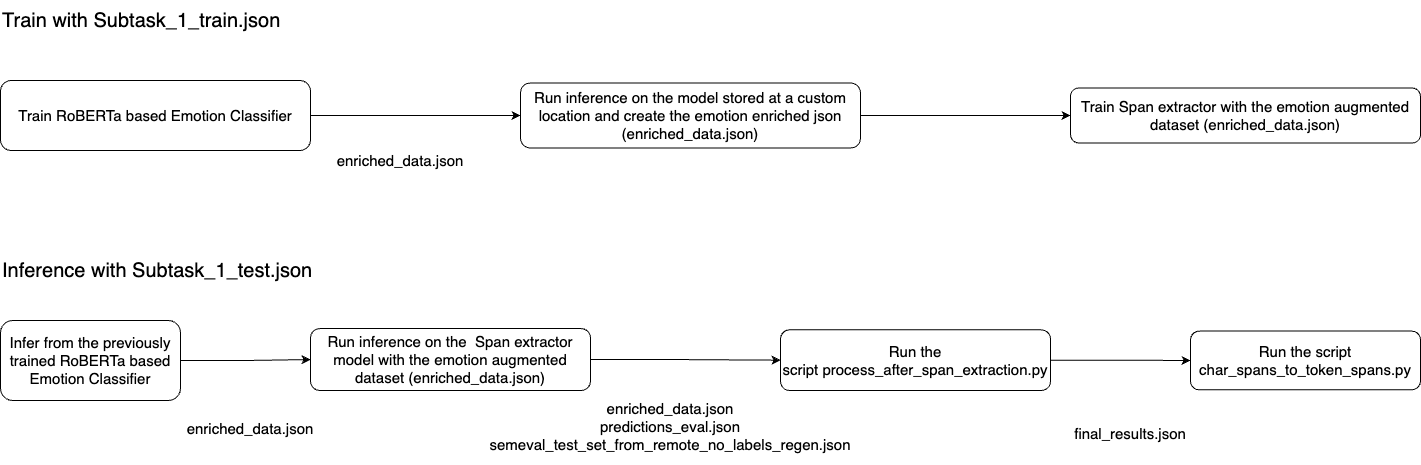

The diagram above was exported from draw.io. Its source (the exported page's mxGraphModel, read from the mxfile embedded in the PNG):
<mxGraphModel dx="2901" dy="1146" grid="1" gridSize="10" guides="1" tooltips="1" connect="1" arrows="1" fold="1" page="1" pageScale="1" pageWidth="827" pageHeight="1169" math="0" shadow="0">
  <root>
    <mxCell id="WIyWlLk6GJQsqaUBKTNV-0" />
    <mxCell id="WIyWlLk6GJQsqaUBKTNV-1" parent="WIyWlLk6GJQsqaUBKTNV-0" />
    <mxCell id="sbixfqupqhjuaZo_T2wt-7" style="edgeStyle=orthogonalEdgeStyle;rounded=0;orthogonalLoop=1;jettySize=auto;html=1;exitX=1;exitY=0.5;exitDx=0;exitDy=0;entryX=0;entryY=0.5;entryDx=0;entryDy=0;" edge="1" parent="WIyWlLk6GJQsqaUBKTNV-1" source="WIyWlLk6GJQsqaUBKTNV-3" target="sbixfqupqhjuaZo_T2wt-0">
      <mxGeometry relative="1" as="geometry" />
    </mxCell>
    <mxCell id="WIyWlLk6GJQsqaUBKTNV-3" value="&lt;font style=&quot;font-size: 15px;&quot;&gt;Train RoBERTa based Emotion Classifier&lt;/font&gt;" style="rounded=1;whiteSpace=wrap;html=1;fontSize=12;glass=0;strokeWidth=1;shadow=0;" parent="WIyWlLk6GJQsqaUBKTNV-1" vertex="1">
      <mxGeometry x="-510" y="200" width="310" height="70" as="geometry" />
    </mxCell>
    <mxCell id="sbixfqupqhjuaZo_T2wt-8" style="edgeStyle=orthogonalEdgeStyle;rounded=0;orthogonalLoop=1;jettySize=auto;html=1;entryX=0;entryY=0.5;entryDx=0;entryDy=0;" edge="1" parent="WIyWlLk6GJQsqaUBKTNV-1" source="sbixfqupqhjuaZo_T2wt-0" target="sbixfqupqhjuaZo_T2wt-2">
      <mxGeometry relative="1" as="geometry" />
    </mxCell>
    <mxCell id="sbixfqupqhjuaZo_T2wt-0" value="&lt;font style=&quot;font-size: 15px;&quot;&gt;Run inference on the model stored at a custom location and create the emotion enriched json (enriched_data.json)&lt;/font&gt;" style="rounded=1;whiteSpace=wrap;html=1;fontSize=12;glass=0;strokeWidth=1;shadow=0;" vertex="1" parent="WIyWlLk6GJQsqaUBKTNV-1">
      <mxGeometry x="10" y="202.5" width="340" height="65" as="geometry" />
    </mxCell>
    <mxCell id="sbixfqupqhjuaZo_T2wt-2" value="&lt;font style=&quot;font-size: 15px;&quot;&gt;Train Span extractor with the emotion augmented dataset (enriched_data.json)&lt;/font&gt;" style="rounded=1;whiteSpace=wrap;html=1;fontSize=12;glass=0;strokeWidth=1;shadow=0;" vertex="1" parent="WIyWlLk6GJQsqaUBKTNV-1">
      <mxGeometry x="560" y="207.5" width="350" height="55" as="geometry" />
    </mxCell>
    <mxCell id="sbixfqupqhjuaZo_T2wt-10" style="edgeStyle=orthogonalEdgeStyle;rounded=0;orthogonalLoop=1;jettySize=auto;html=1;exitX=1;exitY=0.5;exitDx=0;exitDy=0;entryX=0;entryY=0.5;entryDx=0;entryDy=0;" edge="1" parent="WIyWlLk6GJQsqaUBKTNV-1" source="sbixfqupqhjuaZo_T2wt-11" target="sbixfqupqhjuaZo_T2wt-13">
      <mxGeometry relative="1" as="geometry" />
    </mxCell>
    <mxCell id="sbixfqupqhjuaZo_T2wt-11" value="&lt;font style=&quot;font-size: 15px;&quot;&gt;Infer from the previously trained RoBERTa based Emotion Classifier&lt;/font&gt;" style="rounded=1;whiteSpace=wrap;html=1;fontSize=12;glass=0;strokeWidth=1;shadow=0;" vertex="1" parent="WIyWlLk6GJQsqaUBKTNV-1">
      <mxGeometry x="-510" y="440" width="180" height="80" as="geometry" />
    </mxCell>
    <mxCell id="sbixfqupqhjuaZo_T2wt-12" style="edgeStyle=orthogonalEdgeStyle;rounded=0;orthogonalLoop=1;jettySize=auto;html=1;entryX=0;entryY=0.5;entryDx=0;entryDy=0;" edge="1" parent="WIyWlLk6GJQsqaUBKTNV-1" source="sbixfqupqhjuaZo_T2wt-13" target="sbixfqupqhjuaZo_T2wt-14">
      <mxGeometry relative="1" as="geometry" />
    </mxCell>
    <mxCell id="sbixfqupqhjuaZo_T2wt-13" value="&lt;font style=&quot;font-size: 15px;&quot;&gt;Run inference on the&amp;nbsp; Span extractor model with the emotion augmented dataset (enriched_data.json)&lt;/font&gt;" style="rounded=1;whiteSpace=wrap;html=1;fontSize=12;glass=0;strokeWidth=1;shadow=0;" vertex="1" parent="WIyWlLk6GJQsqaUBKTNV-1">
      <mxGeometry x="-200" y="448.12" width="280" height="61.88" as="geometry" />
    </mxCell>
    <mxCell id="sbixfqupqhjuaZo_T2wt-25" style="edgeStyle=orthogonalEdgeStyle;rounded=0;orthogonalLoop=1;jettySize=auto;html=1;entryX=0;entryY=0.5;entryDx=0;entryDy=0;" edge="1" parent="WIyWlLk6GJQsqaUBKTNV-1" source="sbixfqupqhjuaZo_T2wt-14" target="sbixfqupqhjuaZo_T2wt-20">
      <mxGeometry relative="1" as="geometry" />
    </mxCell>
    <mxCell id="sbixfqupqhjuaZo_T2wt-14" value="&lt;font style=&quot;font-size: 15px;&quot;&gt;Run the script&amp;nbsp;process_after_span_extraction.py&lt;/font&gt;" style="rounded=1;whiteSpace=wrap;html=1;fontSize=12;glass=0;strokeWidth=1;shadow=0;" vertex="1" parent="WIyWlLk6GJQsqaUBKTNV-1">
      <mxGeometry x="270" y="449.37" width="270" height="60.63" as="geometry" />
    </mxCell>
    <mxCell id="sbixfqupqhjuaZo_T2wt-15" value="Inference with Subtask_1_test.json" style="text;html=1;strokeColor=none;fillColor=none;align=left;verticalAlign=middle;whiteSpace=wrap;rounded=0;fontSize=20;" vertex="1" parent="WIyWlLk6GJQsqaUBKTNV-1">
      <mxGeometry x="-510" y="370" width="350" height="40" as="geometry" />
    </mxCell>
    <mxCell id="sbixfqupqhjuaZo_T2wt-17" value="&lt;font style=&quot;font-size: 15px;&quot;&gt;enriched_data.json&lt;/font&gt;" style="text;html=1;strokeColor=none;fillColor=none;align=center;verticalAlign=middle;whiteSpace=wrap;rounded=0;" vertex="1" parent="WIyWlLk6GJQsqaUBKTNV-1">
      <mxGeometry x="-140" y="250" width="60" height="60" as="geometry" />
    </mxCell>
    <mxCell id="sbixfqupqhjuaZo_T2wt-18" value="&lt;font style=&quot;font-size: 15px;&quot;&gt;enriched_data.json&lt;/font&gt;" style="text;html=1;strokeColor=none;fillColor=none;align=center;verticalAlign=middle;whiteSpace=wrap;rounded=0;" vertex="1" parent="WIyWlLk6GJQsqaUBKTNV-1">
      <mxGeometry x="-290" y="517.5" width="60" height="60" as="geometry" />
    </mxCell>
    <mxCell id="sbixfqupqhjuaZo_T2wt-19" value="&lt;font style=&quot;font-size: 15px;&quot;&gt;enriched_data.json&lt;br&gt;predictions_eval.json&lt;br&gt;semeval_test_set_from_remote_no_labels_regen.json&lt;/font&gt;" style="text;html=1;strokeColor=none;fillColor=none;align=center;verticalAlign=middle;whiteSpace=wrap;rounded=0;" vertex="1" parent="WIyWlLk6GJQsqaUBKTNV-1">
      <mxGeometry x="10" y="515" width="300" height="62.5" as="geometry" />
    </mxCell>
    <mxCell id="sbixfqupqhjuaZo_T2wt-20" value="&lt;font style=&quot;font-size: 15px;&quot;&gt;Run the script char_spans_to_token_spans.py&lt;/font&gt;" style="rounded=1;whiteSpace=wrap;html=1;fontSize=12;glass=0;strokeWidth=1;shadow=0;" vertex="1" parent="WIyWlLk6GJQsqaUBKTNV-1">
      <mxGeometry x="680" y="450.61" width="230" height="58.76" as="geometry" />
    </mxCell>
    <mxCell id="sbixfqupqhjuaZo_T2wt-26" value="&lt;font style=&quot;font-size: 15px;&quot;&gt;final_results.json&lt;/font&gt;" style="text;html=1;strokeColor=none;fillColor=none;align=center;verticalAlign=middle;whiteSpace=wrap;rounded=0;" vertex="1" parent="WIyWlLk6GJQsqaUBKTNV-1">
      <mxGeometry x="470" y="522" width="300" height="62.5" as="geometry" />
    </mxCell>
    <mxCell id="sbixfqupqhjuaZo_T2wt-27" value="Train with Subtask_1_train.json" style="text;html=1;strokeColor=none;fillColor=none;align=left;verticalAlign=middle;whiteSpace=wrap;rounded=0;fontSize=20;" vertex="1" parent="WIyWlLk6GJQsqaUBKTNV-1">
      <mxGeometry x="-510" y="120" width="350" height="40" as="geometry" />
    </mxCell>
  </root>
</mxGraphModel>